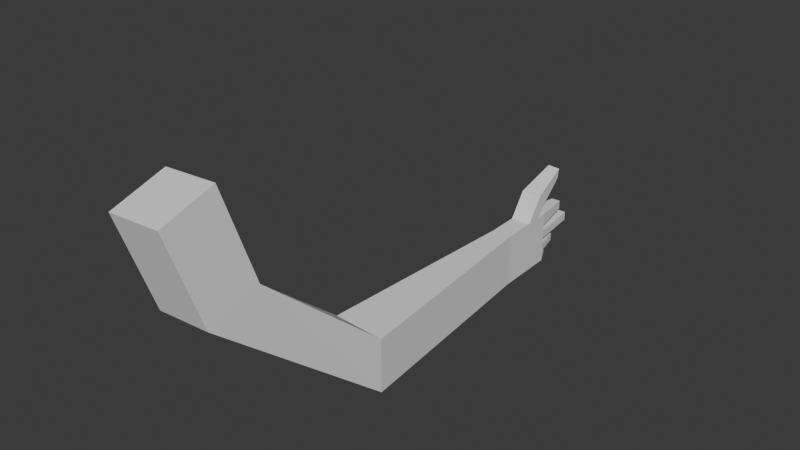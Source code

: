 # Source: hand.blend  (saved by Blender 4.3.34; exported with 4.5.12 LTS)
import bpy
from mathutils import Matrix  # noqa: F401  (used for matrix-valued properties, if any)

bpy.ops.wm.read_factory_settings(use_empty=True)
scene = bpy.context.scene
scene.name = 'Scene'

# ---- collections
col_collection = bpy.data.collections.new('Collection'); scene.collection.children.link(col_collection)

# ---- world
world_world = bpy.data.worlds.new('World'); scene.world = world_world
world_world.use_nodes = True; world_world.node_tree.nodes.clear()
_N = world_world.node_tree.nodes; _L = world_world.node_tree.links
n0 = _N.new('ShaderNodeOutputWorld'); n0.name = 'World Output'; n0.location = (300, 300)
n1 = _N.new('ShaderNodeBackground'); n1.name = 'Background'; n1.location = (10, 300)
n1.inputs[0].default_value = (0.05088, 0.05088, 0.05088, 1.0)
_L.new(n1.outputs[0], n0.inputs[0])
n0.is_active_output = True
world_world.color = (0.05088, 0.05088, 0.05088)
world_world.sun_shadow_jitter_overblur = 0.0

# ---- meshes
me_cube_001 = bpy.data.meshes.new('Cube.001')
me_cube_001.from_pydata([(0.7346, 3.15, -2.108), (-0.4262, 3.233, -2.108), (0.7346, 3.15, -3.272), (-0.4262, 3.233, -3.272), (0.2452, 7.949, -2.108), (-0.193, 7.937, -2.108), (0.2452, 7.949, -3.272), (-0.193, 7.937, -3.272), (0.2078, 9.297, -2.108), (-0.2304, 9.285, -2.108), (0.2078, 9.297, -3.272), (-0.2304, 9.285, -3.272), (-0.2304, 9.285, -2.369), (0.2078, 9.297, -2.382), (-0.2206, 8.931, -2.108), (0.2248, 8.683, -2.108), (0.2152, 9.03, -2.108), (-0.2131, 8.662, -2.108), (0.2248, 9.033, -1.593), (0.2152, 9.187, -1.904), (-0.2206, 9.143, -1.814), (-0.2131, 9.024, -1.573), (0.1398, 9.895, -1.243), (0.1338, 9.873, -1.457), (-0.1359, 9.879, -1.395), (-0.1313, 9.896, -1.23), (-0.2304, 9.285, -2.714), (-0.2304, 9.285, -2.512), (-0.2304, 9.285, -3.039), (-0.2304, 9.285, -2.889), (0.2078, 9.297, -2.515), (0.2078, 9.297, -2.706), (0.2078, 9.297, -2.851), (0.2078, 9.297, -3.028), (-0.2304, 9.285, -3.117), (0.2078, 9.297, -3.113), (0.06338, 10.15, -2.149), (-0.1333, 10.14, -2.149), (0.06338, 10.15, -2.339), (-0.1255, 9.606, -3.272), (0.05563, 9.618, -3.272), (-0.1333, 10.14, -2.33), (-0.1577, 10.37, -2.512), (-0.1577, 10.37, -2.714), (0.07507, 9.846, -3.028), (0.07507, 9.846, -2.851), (0.08777, 10.38, -2.706), (0.08777, 10.38, -2.515), (-0.1255, 9.606, -3.117), (-0.145, 9.834, -2.889), (-0.145, 9.834, -3.039), (0.05563, 9.618, -3.113), (0.5043, 0.5373, 0.1256), (-0.6565, 0.5625, 0.04587), (0.5043, -0.5727, -0.2241), (-0.6565, -0.5476, -0.3039), (0.3598, -0.0655, 2.039), (-0.801, -0.04036, 1.959), (0.3598, -1.176, 1.689), (-0.801, -1.15, 1.609)], [], [(3, 2, 54, 55), (3, 1, 5, 7), (6, 7, 11, 10), (0, 2, 6, 4), (2, 3, 7, 6), (1, 0, 4, 5), (9, 8, 36, 37), (5, 4, 15, 17), (7, 5, 17, 14, 9, 12, 27, 26, 29, 28, 34, 11), (4, 6, 10, 35, 33, 32, 31, 30, 13, 8, 16, 15), (20, 21, 25, 24), (16, 14, 20, 19), (16, 8, 9, 14), (14, 17, 21, 20), (18, 19, 23, 22), (17, 15, 18, 21), (15, 16, 19, 18), (24, 22, 23), (25, 22, 24), (19, 20, 24, 23), (21, 18, 22, 25), (12, 13, 30, 27), (36, 38, 41, 37), (29, 32, 45, 49), (26, 31, 32, 29), (32, 33, 44, 45), (28, 33, 35, 34), (28, 29, 49, 50), (42, 47, 46, 43), (49, 45, 44, 50), (48, 51, 40, 39), (33, 28, 50, 44), (12, 9, 37, 41), (8, 13, 38, 36), (30, 31, 46, 47), (10, 11, 39, 40), (11, 34, 48, 39), (35, 10, 40, 51), (13, 12, 41, 38), (31, 26, 43, 46), (34, 35, 51, 48), (27, 30, 47, 42), (26, 27, 42, 43), (53, 55, 59, 57), (0, 1, 53, 52), (1, 3, 55, 53), (2, 0, 52, 54), (56, 57, 59, 58), (54, 52, 56, 58), (55, 54, 58, 59), (52, 53, 57, 56)])
_uv = me_cube_001.uv_layers.new(name='UVMap')
_uv.uv.foreach_set('vector', [0.375, 0.75, 0.375, 0.5, 0.375, 0.5, 0.375, 0.75, 0.375, 0.75, 0.375, 1.0, 0.375, 1.0, 0.375, 0.75, 0.375, 0.5, 0.375, 0.75, 0.375, 0.75, 0.375, 0.5, 0.375, 0.25, 0.375, 0.5, 0.375, 0.5, 0.375, 0.25, 0.375, 0.5, 0.375, 0.75, 0.375, 0.75, 0.375, 0.5, 0.375, 0.0, 0.375, 0.25, 0.375, 0.25, 0.375, 0.0, 0.375, 0.0, 0.375, 0.25, 0.375, 0.25, 0.375, 0.0, 0.375, 0.0, 0.375, 0.25, 0.375, 0.25, 0.375, 0.0, 0.375, 0.75, 0.375, 1.0, 0.375, 1.0, 0.375, 1.0, 0.375, 1.0, 0.375, 0.944, 0.375, 0.9133, 0.375, 0.8698, 0.375, 0.8322, 0.375, 0.8001, 0.375, 0.7832, 0.375, 0.75, 0.375, 0.25, 0.375, 0.5, 0.375, 0.5, 0.375, 0.4658, 0.375, 0.4476, 0.375, 0.4097, 0.375, 0.3784, 0.375, 0.3375, 0.375, 0.3089, 0.375, 0.25, 0.375, 0.25, 0.375, 0.25, 0.375, 1.0, 0.375, 1.0, 0.375, 1.0, 0.375, 1.0, 0.375, 0.25, 0.375, 0.0, 0.375, 0.0, 0.375, 0.25, 0.375, 0.25, 0.375, 0.25, 0.375, 0.0, 0.375, 0.0, 0.375, 1.0, 0.375, 1.0, 0.375, 1.0, 0.375, 1.0, 0.375, 0.25, 0.375, 0.25, 0.375, 0.25, 0.375, 0.25, 0.375, 0.0, 0.375, 0.25, 0.375, 0.25, 0.375, 0.0, 0.375, 0.25, 0.375, 0.25, 0.375, 0.25, 0.375, 0.25, 0.375, 0.0, 0.375, 0.25, 0.375, 0.25, 0.375, 0.0, 0.375, 0.25, 0.375, 0.0, 0.375, 0.25, 0.375, 0.0, 0.375, 0.0, 0.375, 0.25, 0.375, 0.0, 0.375, 0.25, 0.375, 0.25, 0.375, 0.0, 0.181, 0.75, 0.1839, 0.5, 0.2125, 0.5, 0.2117, 0.75, 0.125, 0.5, 0.1839, 0.5, 0.181, 0.75, 0.125, 0.75, 0.2928, 0.75, 0.2847, 0.5, 0.2847, 0.5, 0.2928, 0.75, 0.2552, 0.75, 0.2534, 0.5, 0.2847, 0.5, 0.2928, 0.75, 0.375, 0.4097, 0.375, 0.4476, 0.375, 0.4476, 0.375, 0.4097, 0.3249, 0.75, 0.3226, 0.5, 0.3408, 0.5, 0.3418, 0.75, 0.375, 0.8001, 0.375, 0.8322, 0.375, 0.8322, 0.375, 0.8001, 0.2117, 0.75, 0.2125, 0.5, 0.2534, 0.5, 0.2552, 0.75, 0.2928, 0.75, 0.2847, 0.5, 0.3226, 0.5, 0.3249, 0.75, 0.3418, 0.75, 0.3408, 0.5, 0.375, 0.5, 0.375, 0.75, 0.3226, 0.5, 0.3249, 0.75, 0.3249, 0.75, 0.3226, 0.5, 0.375, 0.944, 0.375, 1.0, 0.375, 1.0, 0.375, 0.944, 0.375, 0.25, 0.375, 0.3089, 0.375, 0.3089, 0.375, 0.25, 0.375, 0.3375, 0.375, 0.3784, 0.375, 0.3784, 0.375, 0.3375, 0.375, 0.5, 0.375, 0.75, 0.375, 0.75, 0.375, 0.5, 0.375, 0.75, 0.375, 0.7832, 0.375, 0.7832, 0.375, 0.75, 0.375, 0.4658, 0.375, 0.5, 0.375, 0.5, 0.375, 0.4658, 0.1839, 0.5, 0.181, 0.75, 0.181, 0.75, 0.1839, 0.5, 0.2534, 0.5, 0.2552, 0.75, 0.2552, 0.75, 0.2534, 0.5, 0.3418, 0.75, 0.3408, 0.5, 0.3408, 0.5, 0.3418, 0.75, 0.2117, 0.75, 0.2125, 0.5, 0.2125, 0.5, 0.2117, 0.75, 0.375, 0.8698, 0.375, 0.9133, 0.375, 0.9133, 0.375, 0.8698, 0.375, 1.0, 0.375, 0.75, 0.375, 0.75, 0.375, 1.0, 0.375, 0.25, 0.375, 0.0, 0.375, 0.0, 0.375, 0.25, 0.375, 1.0, 0.375, 0.75, 0.375, 0.75, 0.375, 1.0, 0.375, 0.5, 0.375, 0.25, 0.375, 0.25, 0.375, 0.5, 0.375, 0.25, 0.375, 1.0, 0.375, 0.75, 0.375, 0.5, 0.375, 0.5, 0.375, 0.25, 0.375, 0.25, 0.375, 0.5, 0.375, 0.75, 0.375, 0.5, 0.375, 0.5, 0.375, 0.75, 0.375, 0.25, 0.375, 0.0, 0.375, 0.0, 0.375, 0.25])
me_cube_001.update()
arm_armature = bpy.data.armatures.new('Armature')  # bones are not reproduced

# ---- objects
ob_root = bpy.data.objects.new('Root', arm_armature)
ob_cube = bpy.data.objects.new('Cube', me_cube_001)

# ---- transforms, parenting, visibility, modifiers, constraints
ob_root.location = (0.0, 0.0, 0.0)
ob_root.show_in_front = True
ob_cube.parent = ob_root
ob_cube.location = (0.0, 0.0, 2.98e-08)
ob_cube.scale = (0.1234, 0.1234, 0.1234)
_vg = ob_cube.vertex_groups.new(name='Root')
for _i, _w in zip([52, 53, 54, 55, 56, 57, 58, 59], [0.07147, 0.1661, 0.9173, 0.8627, 0.8419, 0.851, 0.9383, 0.9453]): _vg.add([_i], _w, 'REPLACE')
_vg = ob_cube.vertex_groups.new(name='Forearm')
for _i, _w in zip([52, 53, 54, 55, 56, 57, 58, 59], [0.9129, 0.7959, 0.08303, 0.1342, 0.1545, 0.1434, 0.06046, 0.05303]): _vg.add([_i], _w, 'REPLACE')
_vg = ob_cube.vertex_groups.new(name='Wrist')
for _i, _w in zip([0, 1, 2, 3, 4, 5, 6, 7, 8, 9, 10, 11, 12, 13, 14, 15, 16, 17, 18, 19, 20, 21, 22, 23, 24, 25, 26, 27, 28, 29, 30, 31, 32, 33, 34, 35, 36, 37, 38, 39, 40, 41, 42, 43, 44, 45, 46, 47, 48, 49, 50, 51, 53], [0.9807, 0.9813, 1.002, 1.002, 0.9992, 0.9992, 0.9997, 0.9997, 0.9996, 0.9996, 0.9997, 0.9997, 0.9996, 0.9996, 0.9996, 0.9995, 0.9996, 0.9995, 0.9996, 0.9996, 0.9996, 0.9996, 0.9996, 0.9996, 0.9996, 0.9996, 0.9997, 0.9997, 0.9997, 0.9997, 0.9997, 0.9997, 0.9997, 0.9997, 0.9997, 0.9997, 0.9997, 0.9997, 0.9997, 0.9997, 0.9997, 0.9997, 0.9997, 0.9997, 0.9997, 0.9997, 0.9997, 0.9997, 0.9997, 0.9997, 0.9997, 0.9997, 0.02593]): _vg.add([_i], _w, 'REPLACE')
_m = ob_cube.modifiers.new('Armature', 'ARMATURE')
_m.object = ob_root

# ---- collection membership
col_collection.objects.link(ob_root)
col_collection.objects.link(ob_cube)

# ---- scene / render settings (as saved in the file)
scene.frame_start = 1; scene.frame_end = 250; scene.frame_set(1)
scene.render.engine = 'BLENDER_EEVEE_NEXT'
bpy.context.view_layer.update()

# ---- added for rendering (the .blend has no active camera and no usable light): camera, sun
cam_auto = bpy.data.cameras.new('AutoCamera')
cam_auto.lens = 50.0
cam_auto.sensor_width = 36.0
cam_auto.clip_end = 1000.0
ob_auto_camera = bpy.data.objects.new('AutoCamera', cam_auto)
scene.collection.objects.link(ob_auto_camera)
ob_auto_camera.location = (1.45833, -1.18695, 1.0939)
ob_auto_camera.rotation_euler = (1.09748, -7.21219e-08, 0.694738)
scene.camera = ob_auto_camera
light_auto_sun = bpy.data.lights.new('AutoSun', 'SUN')
light_auto_sun.energy = 3.0
light_auto_sun.angle = 0.0523599
ob_auto_sun = bpy.data.objects.new('AutoSun', light_auto_sun)
scene.collection.objects.link(ob_auto_sun)
ob_auto_sun.rotation_euler = (0.872665, 0.174533, 0.523599)
bpy.context.view_layer.update()
